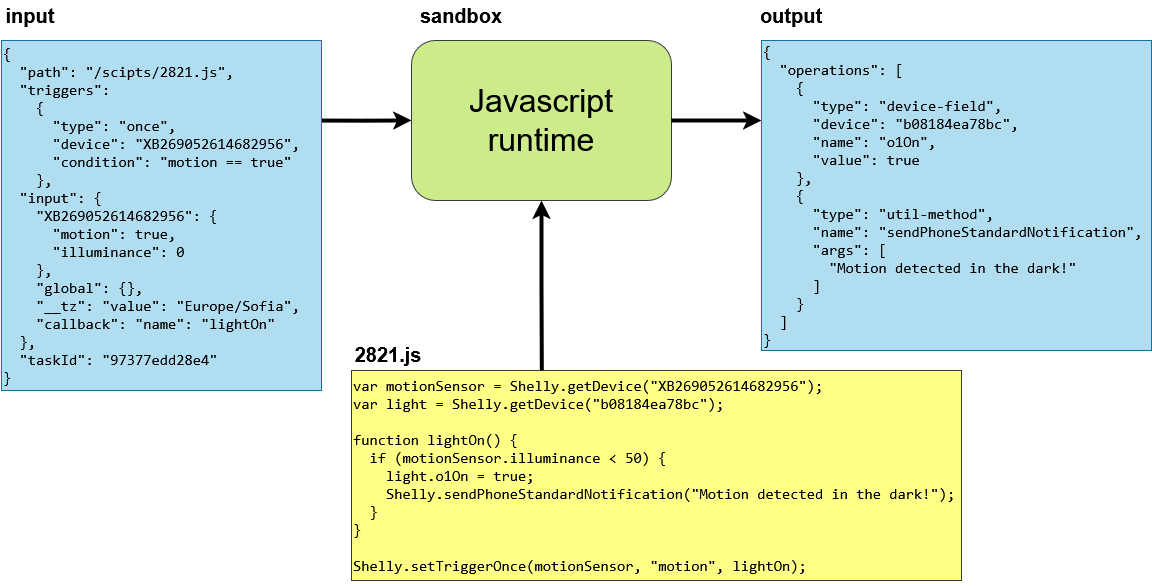

The diagram above was exported from draw.io. Its source (the exported page's mxGraphModel, read from the mxfile embedded in the PNG):
<mxGraphModel dx="2138" dy="1814" grid="1" gridSize="10" guides="1" tooltips="1" connect="1" arrows="1" fold="1" page="1" pageScale="1" pageWidth="850" pageHeight="1100" math="0" shadow="0">
  <root>
    <mxCell id="0" />
    <mxCell id="1" parent="0" />
    <mxCell id="PnxMMbWDn9KeJVlwcz4T-6" edge="1" parent="1" source="PnxMMbWDn9KeJVlwcz4T-1" style="edgeStyle=orthogonalEdgeStyle;rounded=0;orthogonalLoop=1;jettySize=auto;html=1;exitX=1;exitY=0.229;exitDx=0;exitDy=0;entryX=0;entryY=0.5;entryDx=0;entryDy=0;exitPerimeter=0;strokeWidth=4;" target="PnxMMbWDn9KeJVlwcz4T-4">
      <mxGeometry relative="1" as="geometry" />
    </mxCell>
    <mxCell id="PnxMMbWDn9KeJVlwcz4T-1" parent="1" style="rounded=0;whiteSpace=wrap;html=1;align=left;fillColor=#b1ddf0;strokeColor=#10739e;" value="&lt;div align=&quot;left&quot;&gt;&lt;pre class=&quot;bg-gray-50 border border-gray-300 max-h-[70vh] min-h-[280px] overflow-auto p-4 rounded-[8px] w-full&quot;&gt;&lt;font style=&quot;font-size: 15px;&quot;&gt;{&lt;br&gt;  &quot;path&quot;: &quot;/scipts/2821.js&quot;,&lt;br&gt;  &quot;triggers&quot;:&lt;br&gt;    {&lt;br&gt;      &quot;type&quot;: &quot;once&quot;,&lt;br&gt;      &quot;device&quot;: &quot;XB269052614682956&quot;,&lt;br&gt;      &quot;condition&quot;: &quot;motion == true&quot;&lt;br&gt;    },&lt;br&gt;  &quot;input&quot;: {&lt;br&gt;    &quot;XB269052614682956&quot;: {&lt;br&gt;      &quot;motion&quot;: true,&lt;br&gt;      &quot;illuminance&quot;: 0&lt;br&gt;    },&lt;br&gt;    &quot;global&quot;: {},&lt;br&gt;    &quot;__tz&quot;: &quot;value&quot;: &quot;Europe/Sofia&quot;,&lt;br&gt;    &quot;callback&quot;: &quot;name&quot;: &quot;lightOn&quot;&lt;br&gt;  },&lt;br&gt;  &quot;taskId&quot;: &quot;97377edd28e4&quot;&lt;br&gt;}&lt;/font&gt;&lt;/pre&gt;&lt;/div&gt;" vertex="1">
      <mxGeometry height="350" width="320" x="-210" y="-100" as="geometry" />
    </mxCell>
    <mxCell id="PnxMMbWDn9KeJVlwcz4T-2" parent="1" style="rounded=0;whiteSpace=wrap;html=1;align=left;fillColor=#b1ddf0;strokeColor=#10739e;" value="&lt;div&gt;&lt;div align=&quot;left&quot;&gt;&lt;pre class=&quot;bg-gray-50 border border-gray-300 max-h-[70vh] min-h-[280px] overflow-auto p-4 rounded-[8px] w-full&quot;&gt;&lt;font style=&quot;font-size: 15px;&quot;&gt;{&lt;br&gt;  &quot;operations&quot;: [&lt;br&gt;    {&lt;br&gt;      &quot;type&quot;: &quot;device-field&quot;,&lt;br&gt;      &quot;device&quot;: &quot;b08184ea78bc&quot;,&lt;br&gt;      &quot;name&quot;: &quot;o1On&quot;,&lt;br&gt;      &quot;value&quot;: true&lt;br&gt;    },&lt;br&gt;    {&lt;br&gt;      &quot;type&quot;: &quot;util-method&quot;,&lt;br&gt;      &quot;name&quot;: &quot;sendPhoneStandardNotification&quot;,&lt;br&gt;      &quot;args&quot;: [&lt;br&gt;        &quot;Motion detected in the dark!&quot;&lt;br&gt;      ]&lt;br&gt;    }&lt;br&gt;  ]&lt;br&gt;}&lt;/font&gt;&lt;/pre&gt;&lt;/div&gt;&lt;/div&gt;" vertex="1">
      <mxGeometry height="310" width="390" x="550" y="-100" as="geometry" />
    </mxCell>
    <mxCell id="PnxMMbWDn9KeJVlwcz4T-3" parent="1" style="rounded=0;whiteSpace=wrap;html=1;align=left;fillColor=#ffff88;strokeColor=#36393d;" value="&lt;div align=&quot;left&quot;&gt;&lt;pre class=&quot;bg-gray-50 border border-gray-300 break-words max-h-[70vh] min-h-[280px] overflow-auto p-4 rounded-[8px] w-full whitespace-pre-wrap&quot;&gt;&lt;font style=&quot;font-size: 15px;&quot;&gt;var motionSensor = Shelly.getDevice(&quot;XB269052614682956&quot;);&lt;br&gt;var light = Shelly.getDevice(&quot;b08184ea78bc&quot;);&lt;br&gt;&lt;br&gt;function lightOn() {&lt;br&gt;  if (motionSensor.illuminance &amp;lt; 50) {&lt;br&gt;    light.o1On = true;&lt;br&gt;    Shelly.sendPhoneStandardNotification(&quot;Motion detected in the dark!&quot;);&lt;br&gt;  }&lt;br&gt;}&lt;br&gt;&lt;br&gt;Shelly.setTriggerOnce(motionSensor, &quot;motion&quot;, lightOn);&lt;/font&gt;&lt;/pre&gt;&lt;/div&gt;" vertex="1">
      <mxGeometry height="210" width="610" x="140" y="230" as="geometry" />
    </mxCell>
    <mxCell id="PnxMMbWDn9KeJVlwcz4T-4" parent="1" style="rounded=1;whiteSpace=wrap;html=1;fillColor=light-dark(#CDEB8B,#CCFFCC);strokeColor=#36393d;" value="&lt;font style=&quot;font-size: 32px;&quot;&gt;Javascript runtime&lt;/font&gt;" vertex="1">
      <mxGeometry height="160" width="260" x="200" y="-100" as="geometry" />
    </mxCell>
    <mxCell id="PnxMMbWDn9KeJVlwcz4T-12" edge="1" parent="1" source="PnxMMbWDn9KeJVlwcz4T-4" style="edgeStyle=orthogonalEdgeStyle;rounded=0;orthogonalLoop=1;jettySize=auto;html=1;exitX=1;exitY=0.5;exitDx=0;exitDy=0;endArrow=classic;endFill=1;strokeWidth=4;">
      <mxGeometry relative="1" as="geometry">
        <mxPoint x="550" y="-20" as="targetPoint" />
      </mxGeometry>
    </mxCell>
    <mxCell id="y9F6xchaY4KmqKN1SeAQ-2" edge="1" parent="1" source="PnxMMbWDn9KeJVlwcz4T-4" style="edgeStyle=orthogonalEdgeStyle;rounded=0;orthogonalLoop=1;jettySize=auto;html=1;exitX=0.5;exitY=1;exitDx=0;exitDy=0;startArrow=classic;startFill=1;endArrow=none;endFill=0;entryX=0.312;entryY=-0.001;entryDx=0;entryDy=0;entryPerimeter=0;strokeWidth=4;" target="PnxMMbWDn9KeJVlwcz4T-3">
      <mxGeometry relative="1" as="geometry">
        <mxPoint x="330" y="290" as="targetPoint" />
      </mxGeometry>
    </mxCell>
    <mxCell id="y9F6xchaY4KmqKN1SeAQ-5" parent="1" style="text;html=1;whiteSpace=wrap;strokeColor=none;fillColor=none;align=center;verticalAlign=middle;rounded=0;" value="&lt;font style=&quot;font-size: 20px;&quot;&gt;&lt;b&gt;sandbox&lt;/b&gt;&lt;/font&gt;" vertex="1">
      <mxGeometry height="30" width="60" x="220" y="-140" as="geometry" />
    </mxCell>
    <mxCell id="y9F6xchaY4KmqKN1SeAQ-6" parent="1" style="text;html=1;whiteSpace=wrap;strokeColor=none;fillColor=none;align=center;verticalAlign=middle;rounded=0;" value="&lt;font style=&quot;font-size: 20px;&quot;&gt;&lt;b&gt;output&lt;/b&gt;&lt;/font&gt;" vertex="1">
      <mxGeometry height="30" width="60" x="550" y="-140" as="geometry" />
    </mxCell>
    <mxCell id="y9F6xchaY4KmqKN1SeAQ-7" parent="1" style="text;html=1;whiteSpace=wrap;strokeColor=none;fillColor=none;align=center;verticalAlign=middle;rounded=0;" value="&lt;b&gt;&lt;font style=&quot;font-size: 20px;&quot;&gt;input&lt;/font&gt;&lt;/b&gt;" vertex="1">
      <mxGeometry height="30" width="60" x="-211" y="-140" as="geometry" />
    </mxCell>
    <mxCell id="y9F6xchaY4KmqKN1SeAQ-8" parent="1" style="text;html=1;whiteSpace=wrap;strokeColor=none;fillColor=none;align=center;verticalAlign=middle;rounded=0;" value="&lt;div&gt;&lt;font style=&quot;font-size: 20px;&quot;&gt;&lt;b&gt;2821.js&lt;/b&gt;&lt;/font&gt;&lt;/div&gt;" vertex="1">
      <mxGeometry height="30" width="60" x="147" y="199" as="geometry" />
    </mxCell>
  </root>
</mxGraphModel>